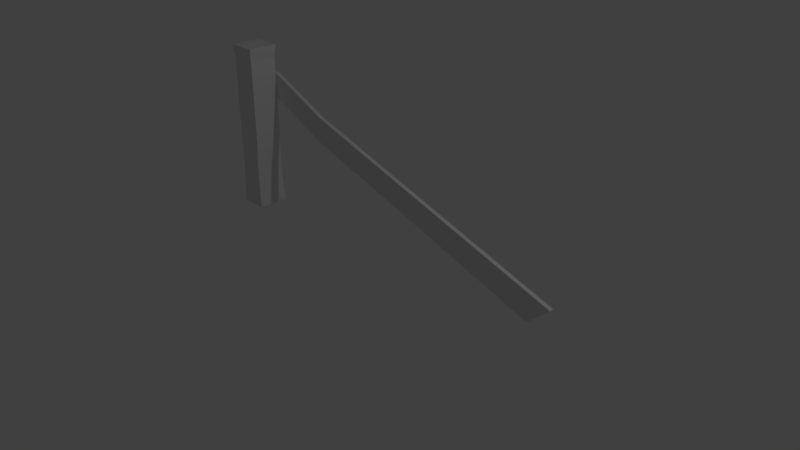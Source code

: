 # Source: Fence_4.blend  (saved by Blender 2.78.0; exported with 4.5.12 LTS)
import bpy
from mathutils import Matrix  # noqa: F401  (used for matrix-valued properties, if any)

bpy.ops.wm.read_factory_settings(use_empty=True)
scene = bpy.context.scene
scene.name = 'Scene'

# ---- collections
col_collection_1 = bpy.data.collections.new('Collection 1'); scene.collection.children.link(col_collection_1)

# ---- materials (node trees are filled in below, after node groups)
mat_material = bpy.data.materials.new('Material')
mat_material.alpha_threshold = 0.0
mat_material.use_transparent_shadow = False
mat_material.roughness = 0.5
mat_material.line_color = (0.0, 0.0, 0.0, 1.0)

# ---- material node trees

# ---- world
world_world = bpy.data.worlds.new('World'); scene.world = world_world
world_world.color = (0.05088, 0.05088, 0.05088)
world_world.use_sun_shadow = False
world_world.sun_shadow_jitter_overblur = 0.0
world_world.cycles.sampling_method = 'MANUAL'

# ---- cameras
cam_camera = bpy.data.cameras.new('Camera')
cam_camera.clip_end = 100.0
cam_camera.lens = 35.0
cam_camera.sensor_width = 32.0
cam_camera.sensor_height = 18.0
cam_camera.ortho_scale = 7.314
cam_camera.dof.focus_distance = 0.0
cam_camera.dof.aperture_fstop = 128.0

# ---- lights
light_lamp = bpy.data.lights.new('Lamp', 'POINT')
light_lamp.transmission_factor = 0.0
light_lamp.cutoff_distance = 30.0
light_lamp.energy = 100.0
light_lamp.shadow_buffer_clip_start = 1.001
light_lamp.shadow_soft_size = 0.1
light_lamp.shadow_maximum_resolution = 0.006
light_lamp.use_absolute_resolution = True

# ---- meshes
me_cube_003 = bpy.data.meshes.new('Cube.003')
me_cube_003.from_pydata([(-2.464, 0.2088, 0.01765), (-2.464, -0.2088, 0.01765), (-2.069, -0.2088, 0.01765), (-2.069, 0.2088, 0.01765), (-2.462, 0.2069, 2.295), (-2.462, -0.2069, 2.295), (-2.071, -0.2069, 2.295), (-2.071, 0.2069, 2.295), (-2.448, 0.1921, 1.277), (-2.448, 0.1921, 1.945), (-2.448, -0.1921, 1.262), (-2.448, -0.1921, 1.929), (-2.085, -0.1921, 1.262), (-2.085, -0.1921, 1.929), (-2.085, 0.1921, 1.262), (-2.085, 0.1921, 1.899), (-2.448, 0.1921, 1.603), (-2.448, -0.1921, 1.619), (-2.085, -0.1921, 1.619), (-2.085, 0.1921, 1.55), (-2.448, 0.1921, 0.8966), (-2.448, -0.1921, 0.9116), (-2.085, -0.1921, 0.9116), (-2.085, 0.1921, 0.9116), (2.433, 0.2501, 0.01319), (2.736, 0.2501, 0.2969), (2.736, 0.1921, 0.2969), (2.433, 0.1921, 0.01319), (-2.085, 0.2501, 1.899), (-2.085, 0.2501, 1.55), (-2.448, 0.2501, 1.945), (-2.448, 0.2501, 1.603), (-2.441, 0.1901, 2.112), (-2.441, -0.1901, 2.112), (-2.092, -0.1901, 2.112), (-2.092, 0.1901, 2.112), (-2.442, 0.2032, 0.3169), (-2.442, -0.2032, 0.3169), (-2.091, -0.2032, 0.3169), (-2.091, 0.2032, 0.3169), (-2.432, 0.1977, 0.6068), (-2.432, -0.1977, 0.6143), (-2.101, -0.1977, 0.6143), (-2.101, 0.1977, 0.6143), (0.3253, 0.1921, 0.6847), (0.3253, 0.1921, 1.034), (0.3253, 0.2501, 0.6847), (0.3253, 0.2501, 1.034), (-1.145, 0.1921, 1.137), (-1.145, 0.2501, 1.137), (-1.145, 0.1921, 1.486), (-1.145, 0.2501, 1.486)], [], [(26, 27, 24, 25), (0, 3, 2, 1), (4, 5, 6, 7), (32, 33, 5, 4), (33, 34, 6, 5), (34, 35, 7, 6), (36, 39, 3, 0), (32, 35, 15, 9), (16, 19, 14, 8), (22, 23, 14, 12), (18, 19, 15, 13), (21, 22, 12, 10), (17, 18, 13, 11), (20, 21, 10, 8), (16, 17, 11, 9), (8, 10, 17, 16), (10, 12, 18, 17), (12, 14, 19, 18), (40, 41, 21, 20), (41, 42, 22, 21), (42, 43, 23, 22), (46, 47, 25, 24), (8, 14, 23, 20), (9, 15, 28, 30), (19, 16, 31, 29), (16, 9, 30, 31), (30, 28, 29, 31), (45, 44, 27, 26), (4, 7, 35, 32), (13, 15, 35, 34), (11, 13, 34, 33), (9, 11, 33, 32), (2, 3, 39, 38), (1, 2, 38, 37), (0, 1, 37, 36), (40, 43, 39, 36), (20, 23, 43, 40), (38, 39, 43, 42), (37, 38, 42, 41), (36, 37, 41, 40), (44, 46, 24, 27), (47, 45, 26, 25), (51, 50, 45, 47), (48, 49, 46, 44), (50, 48, 44, 45), (49, 51, 47, 46), (29, 28, 51, 49), (15, 19, 48, 50), (19, 29, 49, 48), (28, 15, 50, 51)])
me_cube_003.materials.append(mat_material)
me_cube_003.use_remesh_preserve_volume = False
me_cube_003.use_remesh_preserve_attributes = False
me_cube_003.use_mirror_vertex_groups = False
me_cube_003.update()

# ---- objects
ob_cube_003 = bpy.data.objects.new('Cube.003', me_cube_003)
ob_lamp = bpy.data.objects.new('Lamp', light_lamp)
ob_camera = bpy.data.objects.new('Camera', cam_camera)

# ---- transforms, parenting, visibility, modifiers, constraints
ob_cube_003.location = (0.0, 0.0, 0.0)
ob_cube_003.lock_rotations_4d = False
ob_cube_003.empty_display_type = 'ARROWS'
ob_cube_003.lineart.crease_threshold = 0.0
ob_lamp.location = (4.076, 1.005, 5.904)
ob_lamp.rotation_euler = (0.6503, 0.05522, 1.866)
ob_lamp.lock_rotations_4d = False
ob_lamp.empty_display_type = 'ARROWS'
ob_lamp.color = (0.0, 0.0, 0.0, 0.0)
ob_lamp.lineart.crease_threshold = 0.0
ob_camera.location = (7.481, -6.508, 5.344)
ob_camera.rotation_euler = (1.109, 0.0, 0.8149)
ob_camera.lock_rotations_4d = False
ob_camera.empty_display_type = 'ARROWS'
ob_camera.color = (0.0, 0.0, 0.0, 0.0)
ob_camera.display_type = 'WIRE'
ob_camera.lineart.crease_threshold = 0.0

# ---- collection membership
col_collection_1.objects.link(ob_cube_003)
col_collection_1.objects.link(ob_lamp)
col_collection_1.objects.link(ob_camera)

# ---- scene / render settings (as saved in the file)
scene.camera = ob_camera
scene.frame_start = 1; scene.frame_end = 250; scene.frame_set(1)
scene.render.engine = 'BLENDER_EEVEE_NEXT'
scene.render.resolution_percentage = 50
scene.render.dither_intensity = 0.0
scene.cycles.use_denoising = False
scene.cycles.samples = 128
scene.cycles.sampling_pattern = 'TABULATED_SOBOL'
scene.cycles.light_sampling_threshold = 0.0
scene.cycles.use_adaptive_sampling = False
scene.cycles.use_light_tree = False
scene.cycles.blur_glossy = 0.0
scene.cycles.sample_clamp_indirect = 0.0
scene.view_settings.view_transform = 'Standard'
bpy.context.view_layer.update()

